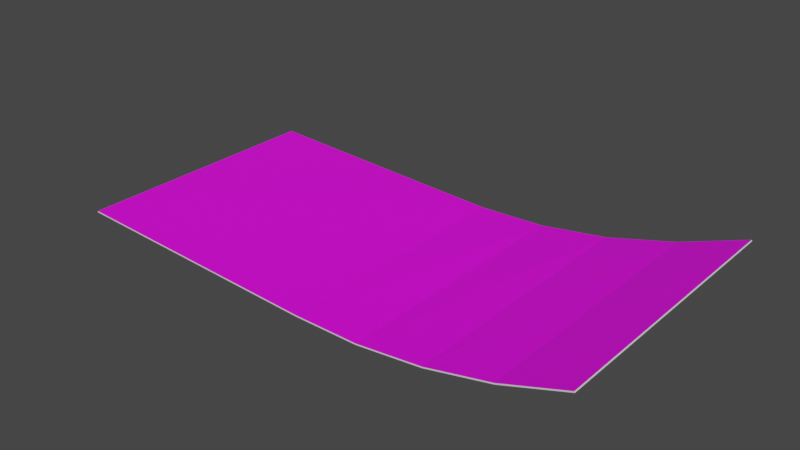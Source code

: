 # Source: Money.blend  (saved by Blender 3.0.42; exported with 4.5.12 LTS)
import bpy
from mathutils import Matrix  # noqa: F401  (used for matrix-valued properties, if any)

bpy.ops.wm.read_factory_settings(use_empty=True)
scene = bpy.context.scene
scene.name = 'Scene'

# ---- collections
col_collection = bpy.data.collections.new('Collection'); scene.collection.children.link(col_collection)

# ---- images (referenced by path relative to the original .blend; pixels are not part of the script)
import os
ASSET_DIR = os.environ.get("B2B_ASSET_DIR", "")  # directory of the original .blend (textures are referenced by path, not embedded)
HERE = os.path.dirname(os.path.abspath(__file__))  # packed textures are extracted next to this script under _unpacked/

def load_image(name, relpath, width, height, colorspace="sRGB"):
    """Load a texture the original file referenced (path relative to the .blend, or extracted next to this script)."""
    p = next((c for c in (os.path.join(HERE, relpath), os.path.join(ASSET_DIR, relpath)) if relpath and os.path.exists(c)), "")
    if p:
        img = bpy.data.images.load(p, check_existing=True)
        img.name = name
    else:  # same state as the original file: an image datablock whose file is absent (Cycles renders it pink)
        img = bpy.data.images.new(name, width, height)
        img.source = "FILE"
        img.filepath = "//" + (relpath or name)
    img.colorspace_settings.name = colorspace
    return img
img_uv_png = load_image('uv.png', 'uv.png', 1024, 1024, 'sRGB')

# ---- materials (node trees are filled in below, after node groups)
mat_material = bpy.data.materials.new('Material')
mat_material.alpha_threshold = 0.0
mat_material.use_transparent_shadow = False
mat_material.line_color = (0.0, 0.0, 0.0, 1.0)
mat_x = bpy.data.materials.new('マテリアル')
mat_x.use_transparent_shadow = False

# ---- material node trees
mat_material.use_nodes = True; mat_material.node_tree.nodes.clear()
_N = mat_material.node_tree.nodes; _L = mat_material.node_tree.links
n0 = _N.new('ShaderNodeOutputMaterial'); n0.name = 'Material Output'; n0.location = (300, 300)
n1 = _N.new('ShaderNodeBsdfPrincipled'); n1.name = 'Principled BSDF'; n1.location = (10, 300)
n1.distribution = 'GGX'
n1.subsurface_method = 'RANDOM_WALK_SKIN'
n1.inputs[2].default_value = 0.4
n1.inputs[3].default_value = 1.45
n1.inputs[27].default_value = (0.0, 0.0, 0.0, 1.0)
n1.inputs[28].default_value = 1.0
_L.new(n1.outputs[0], n0.inputs[0])
n0.is_active_output = True
mat_x.use_nodes = True; mat_x.node_tree.nodes.clear()
_N = mat_x.node_tree.nodes; _L = mat_x.node_tree.links
n0 = _N.new('ShaderNodeBsdfPrincipled'); n0.name = 'Principled BSDF'; n0.location = (10, 300)
n0.distribution = 'GGX'
n0.subsurface_method = 'RANDOM_WALK_SKIN'
n0.inputs[3].default_value = 1.45
n0.inputs[27].default_value = (0.0, 0.0, 0.0, 1.0)
n0.inputs[28].default_value = 1.0
n1 = _N.new('ShaderNodeOutputMaterial'); n1.name = 'Material Output'; n1.location = (300, 300)
n2 = _N.new('ShaderNodeTexImage'); n2.name = '画像テクスチャ'; n2.location = (-280, 260)
n2.image = img_uv_png
_L.new(n0.outputs[0], n1.inputs[0])
_L.new(n2.outputs[0], n0.inputs[0])
n1.is_active_output = True

# ---- world
world_world = bpy.data.worlds.new('World'); scene.world = world_world
world_world.use_nodes = True; world_world.node_tree.nodes.clear()
_N = world_world.node_tree.nodes; _L = world_world.node_tree.links
n0 = _N.new('ShaderNodeOutputWorld'); n0.name = 'World Output'; n0.location = (300, 300)
n1 = _N.new('ShaderNodeBackground'); n1.name = 'Background'; n1.location = (10, 300)
n1.inputs[0].default_value = (0.05088, 0.05088, 0.05088, 1.0)
_L.new(n1.outputs[0], n0.inputs[0])
n0.is_active_output = True
world_world.color = (0.05088, 0.05088, 0.05088)
world_world.use_sun_shadow = False
world_world.sun_shadow_jitter_overblur = 0.0

# ---- meshes
me_x = bpy.data.meshes.new('立方体')
me_x.from_pydata([(-2.016, -1.0, -0.004648), (-2.016, -1.0, 0.004648), (-2.016, 1.0, -0.004648), (-2.016, 1.0, 0.004648), (2.026, -1.034, 0.46), (2.022, -1.034, 0.4686), (2.07, 0.9645, 0.5375), (2.066, 0.9642, 0.5461), (1.58, 0.9827, 0.322), (1.058, 0.9939, 0.1497), (0.5295, 0.9993, 0.0416), (0.003293, 1.0, -0.002685), (-0.5041, 1.0, -0.004648), (-1.008, 1.0, -0.004648), (-1.512, 1.0, -0.004648), (-1.512, 1.0, 0.004648), (-1.008, 1.0, 0.004648), (-0.5041, 1.0, 0.004648), (0.003208, 1.0, 0.006629), (0.5284, 0.9992, 0.05085), (1.056, 0.9937, 0.1588), (1.577, 0.9825, 0.3308), (-1.512, -1.0, -0.004648), (-1.008, -1.0, -0.004648), (-0.5041, -1.0, -0.004648), (0.0, -1.0, -0.004648), (0.5103, -1.001, 0.01907), (1.024, -1.006, 0.1038), (1.533, -1.017, 0.2518), (1.53, -1.017, 0.2607), (1.022, -1.006, 0.113), (0.5095, -1.001, 0.02834), (9.537e-06, -1.0, 0.004651), (-0.5041, -1.0, 0.004648), (-1.008, -1.0, 0.004648), (-1.512, -1.0, 0.004648)], [], [(0, 1, 3, 2), (8, 21, 7, 6), (6, 7, 5, 4), (22, 35, 1, 0), (8, 6, 4, 28), (15, 3, 1, 35), (7, 21, 29, 5), (21, 20, 30, 29), (20, 19, 31, 30), (19, 18, 32, 31), (18, 17, 33, 32), (17, 16, 34, 33), (16, 15, 35, 34), (2, 14, 22, 0), (14, 13, 23, 22), (13, 12, 24, 23), (12, 11, 25, 24), (11, 10, 26, 25), (10, 9, 27, 26), (9, 8, 28, 27), (4, 5, 29, 28), (28, 29, 30, 27), (27, 30, 31, 26), (26, 31, 32, 25), (25, 32, 33, 24), (24, 33, 34, 23), (23, 34, 35, 22), (2, 3, 15, 14), (14, 15, 16, 13), (13, 16, 17, 12), (12, 17, 18, 11), (11, 18, 19, 10), (10, 19, 20, 9), (9, 20, 21, 8)])
me_x.polygons.foreach_set('material_index', [0, 0, 0, 0, 0, 1, 1, 1, 1, 1, 1, 1, 1, 0, 0, 0, 0, 0, 0, 0, 0, 0, 0, 0, 0, 0, 0, 0, 0, 0, 0, 0, 0, 0])
_uv = me_x.uv_layers.new(name='UVマップ')
_uv.uv.foreach_set('vector', [0.375, 0.0, 0.625, 0.0, 0.625, 0.25, 0.375, 0.25, 0.375, 0.4688, 0.625, 0.4688, 0.625, 0.5, 0.375, 0.5, 0.375, 0.5, 0.625, 0.5, 0.625, 0.75, 0.375, 0.75, 0.375, 0.9688, 0.625, 0.9688, 0.625, 1.0, 0.375, 1.0, 0.3438, 0.5, 0.375, 0.5, 0.375, 0.75, 0.3438, 0.75, 0.2784, 0.6258, 0.215, 0.6258, 0.215, 0.3742, 0.2784, 0.3742, 0.7305, 0.6258, 0.6639, 0.6258, 0.6639, 0.3742, 0.7305, 0.3742, 0.6639, 0.6258, 0.598, 0.6258, 0.598, 0.3742, 0.6639, 0.3742, 0.598, 0.6258, 0.5329, 0.6258, 0.5329, 0.3742, 0.598, 0.3742, 0.5329, 0.6258, 0.4686, 0.6258, 0.4686, 0.3742, 0.5329, 0.3742, 0.4686, 0.6258, 0.4052, 0.6258, 0.4052, 0.3742, 0.4686, 0.3742, 0.4052, 0.6258, 0.3418, 0.6258, 0.3418, 0.3742, 0.4052, 0.3742, 0.3418, 0.6258, 0.2784, 0.6258, 0.2784, 0.3742, 0.3418, 0.3742, 0.125, 0.5, 0.1562, 0.5, 0.1562, 0.75, 0.125, 0.75, 0.1562, 0.5, 0.1875, 0.5, 0.1875, 0.75, 0.1562, 0.75, 0.1875, 0.5, 0.2188, 0.5, 0.2188, 0.75, 0.1875, 0.75, 0.2188, 0.5, 0.25, 0.5, 0.25, 0.75, 0.2188, 0.75, 0.25, 0.5, 0.2812, 0.5, 0.2812, 0.75, 0.25, 0.75, 0.2812, 0.5, 0.3125, 0.5, 0.3125, 0.75, 0.2812, 0.75, 0.3125, 0.5, 0.3438, 0.5, 0.3438, 0.75, 0.3125, 0.75, 0.375, 0.75, 0.625, 0.75, 0.625, 0.7812, 0.375, 0.7812, 0.375, 0.7812, 0.625, 0.7812, 0.625, 0.8125, 0.375, 0.8125, 0.375, 0.8125, 0.625, 0.8125, 0.625, 0.8438, 0.375, 0.8438, 0.375, 0.8438, 0.625, 0.8438, 0.625, 0.875, 0.375, 0.875, 0.375, 0.875, 0.625, 0.875, 0.625, 0.9062, 0.375, 0.9062, 0.375, 0.9062, 0.625, 0.9062, 0.625, 0.9375, 0.375, 0.9375, 0.375, 0.9375, 0.625, 0.9375, 0.625, 0.9688, 0.375, 0.9688, 0.375, 0.25, 0.625, 0.25, 0.625, 0.2812, 0.375, 0.2812, 0.375, 0.2812, 0.625, 0.2812, 0.625, 0.3125, 0.375, 0.3125, 0.375, 0.3125, 0.625, 0.3125, 0.625, 0.3438, 0.375, 0.3438, 0.375, 0.3438, 0.625, 0.3438, 0.625, 0.375, 0.375, 0.375, 0.375, 0.375, 0.625, 0.375, 0.625, 0.4062, 0.375, 0.4062, 0.375, 0.4062, 0.625, 0.4062, 0.625, 0.4375, 0.375, 0.4375, 0.375, 0.4375, 0.625, 0.4375, 0.625, 0.4688, 0.375, 0.4688])
me_x.materials.append(mat_material)
me_x.materials.append(mat_x)
me_x.use_remesh_fix_poles = True
me_x.use_remesh_preserve_attributes = False
me_x.update()

# ---- objects
ob_x = bpy.data.objects.new('立方体', me_x)

# ---- transforms, parenting, visibility, modifiers, constraints
ob_x.location = (0.0, 0.0, 0.0)
ob_x.rotation_euler = (0.0, 0.04577, 0.0)

# ---- collection membership
col_collection.objects.link(ob_x)

# ---- scene / render settings (as saved in the file)
scene.frame_start = 1; scene.frame_end = 250; scene.frame_set(1)
scene.render.engine = 'BLENDER_EEVEE_NEXT'
scene.cycles.sampling_pattern = 'TABULATED_SOBOL'
scene.cycles.use_light_tree = False
scene.view_settings.view_transform = 'Filmic'
bpy.context.view_layer.update()

# ---- added for rendering (the .blend has no active camera and no usable light): camera, sun
cam_auto = bpy.data.cameras.new('AutoCamera')
cam_auto.lens = 50.0
cam_auto.sensor_width = 36.0
cam_auto.clip_end = 1000.0
ob_auto_camera = bpy.data.objects.new('AutoCamera', cam_auto)
scene.collection.objects.link(ob_auto_camera)
ob_auto_camera.location = (4.33375, -5.17036, 3.70497)
ob_auto_camera.rotation_euler = (1.09748, -7.21219e-08, 0.694738)
scene.camera = ob_auto_camera
light_auto_sun = bpy.data.lights.new('AutoSun', 'SUN')
light_auto_sun.energy = 3.0
light_auto_sun.angle = 0.0523599
ob_auto_sun = bpy.data.objects.new('AutoSun', light_auto_sun)
scene.collection.objects.link(ob_auto_sun)
ob_auto_sun.rotation_euler = (0.872665, 0.174533, 0.523599)
bpy.context.view_layer.update()
